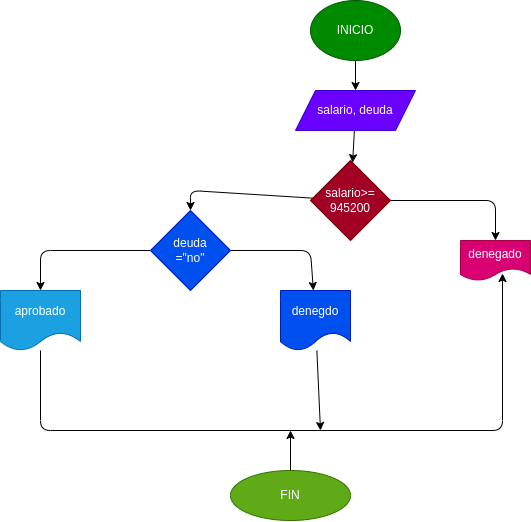

The diagram above was exported from draw.io. Its source (the exported page's mxGraphModel, read from the mxfile embedded in the PNG):
<mxGraphModel dx="1640" dy="355" grid="1" gridSize="10" guides="1" tooltips="1" connect="1" arrows="1" fold="1" page="1" pageScale="1" pageWidth="827" pageHeight="1169" math="0" shadow="0">
  <root>
    <mxCell id="0" />
    <mxCell id="1" parent="0" />
    <mxCell id="4" value="" style="edgeStyle=none;html=1;" edge="1" parent="1" source="2" target="3">
      <mxGeometry relative="1" as="geometry" />
    </mxCell>
    <mxCell id="2" value="INICIO" style="ellipse;whiteSpace=wrap;html=1;fillColor=#008a00;fontColor=#ffffff;strokeColor=#005700;" vertex="1" parent="1">
      <mxGeometry x="350" y="20" width="90" height="60" as="geometry" />
    </mxCell>
    <mxCell id="7" value="" style="edgeStyle=none;html=1;" edge="1" parent="1" source="3" target="6">
      <mxGeometry relative="1" as="geometry" />
    </mxCell>
    <mxCell id="3" value="salario, deuda" style="shape=parallelogram;perimeter=parallelogramPerimeter;whiteSpace=wrap;html=1;fixedSize=1;fillColor=#6a00ff;fontColor=#ffffff;strokeColor=#3700CC;" vertex="1" parent="1">
      <mxGeometry x="335" y="110" width="120" height="40" as="geometry" />
    </mxCell>
    <mxCell id="10" value="" style="edgeStyle=none;html=1;" edge="1" parent="1" source="6" target="9">
      <mxGeometry relative="1" as="geometry">
        <Array as="points">
          <mxPoint x="230" y="210" />
        </Array>
      </mxGeometry>
    </mxCell>
    <mxCell id="12" value="" style="edgeStyle=none;html=1;" edge="1" parent="1" source="6" target="11">
      <mxGeometry relative="1" as="geometry">
        <Array as="points">
          <mxPoint x="535" y="220" />
        </Array>
      </mxGeometry>
    </mxCell>
    <mxCell id="6" value="salario&amp;gt;=&lt;br&gt;945200&lt;br&gt;" style="rhombus;whiteSpace=wrap;html=1;fillColor=#a20025;fontColor=#ffffff;strokeColor=#6F0000;" vertex="1" parent="1">
      <mxGeometry x="350" y="180" width="80" height="80" as="geometry" />
    </mxCell>
    <mxCell id="14" value="" style="edgeStyle=none;html=1;" edge="1" parent="1" source="9" target="13">
      <mxGeometry relative="1" as="geometry">
        <Array as="points">
          <mxPoint x="80" y="270" />
        </Array>
      </mxGeometry>
    </mxCell>
    <mxCell id="15" value="" style="edgeStyle=none;html=1;" edge="1" parent="1" source="9" target="16">
      <mxGeometry relative="1" as="geometry">
        <mxPoint x="350" y="310" as="targetPoint" />
        <Array as="points">
          <mxPoint x="350" y="270" />
        </Array>
      </mxGeometry>
    </mxCell>
    <mxCell id="9" value="deuda&lt;br&gt;=&quot;no&quot;" style="rhombus;whiteSpace=wrap;html=1;fillColor=#0050ef;fontColor=#ffffff;strokeColor=#001DBC;" vertex="1" parent="1">
      <mxGeometry x="190" y="230" width="80" height="80" as="geometry" />
    </mxCell>
    <mxCell id="11" value="denegado" style="shape=document;whiteSpace=wrap;html=1;boundedLbl=1;fillColor=#d80073;fontColor=#ffffff;strokeColor=#A50040;" vertex="1" parent="1">
      <mxGeometry x="500" y="260" width="70" height="40" as="geometry" />
    </mxCell>
    <mxCell id="19" style="edgeStyle=none;html=1;entryX=0.6;entryY=0.825;entryDx=0;entryDy=0;entryPerimeter=0;" edge="1" parent="1" source="13" target="11">
      <mxGeometry relative="1" as="geometry">
        <mxPoint x="357" y="460" as="targetPoint" />
        <Array as="points">
          <mxPoint x="80" y="450" />
          <mxPoint x="542" y="450" />
        </Array>
      </mxGeometry>
    </mxCell>
    <mxCell id="13" value="aprobado" style="shape=document;whiteSpace=wrap;html=1;boundedLbl=1;fillColor=#1ba1e2;fontColor=#ffffff;strokeColor=#006EAF;" vertex="1" parent="1">
      <mxGeometry x="40" y="310" width="80" height="60" as="geometry" />
    </mxCell>
    <mxCell id="18" value="" style="edgeStyle=none;html=1;" edge="1" parent="1" source="16">
      <mxGeometry relative="1" as="geometry">
        <mxPoint x="360" y="450" as="targetPoint" />
      </mxGeometry>
    </mxCell>
    <mxCell id="16" value="denegdo" style="shape=document;whiteSpace=wrap;html=1;boundedLbl=1;fillColor=#0050ef;fontColor=#ffffff;strokeColor=#001DBC;" vertex="1" parent="1">
      <mxGeometry x="320" y="310" width="70" height="60" as="geometry" />
    </mxCell>
    <mxCell id="23" value="" style="edgeStyle=none;html=1;" edge="1" parent="1" source="21">
      <mxGeometry relative="1" as="geometry">
        <mxPoint x="330" y="450" as="targetPoint" />
      </mxGeometry>
    </mxCell>
    <mxCell id="21" value="FIN" style="ellipse;whiteSpace=wrap;html=1;fillColor=#60a917;fontColor=#ffffff;strokeColor=#2D7600;" vertex="1" parent="1">
      <mxGeometry x="270" y="490" width="120" height="50" as="geometry" />
    </mxCell>
  </root>
</mxGraphModel>